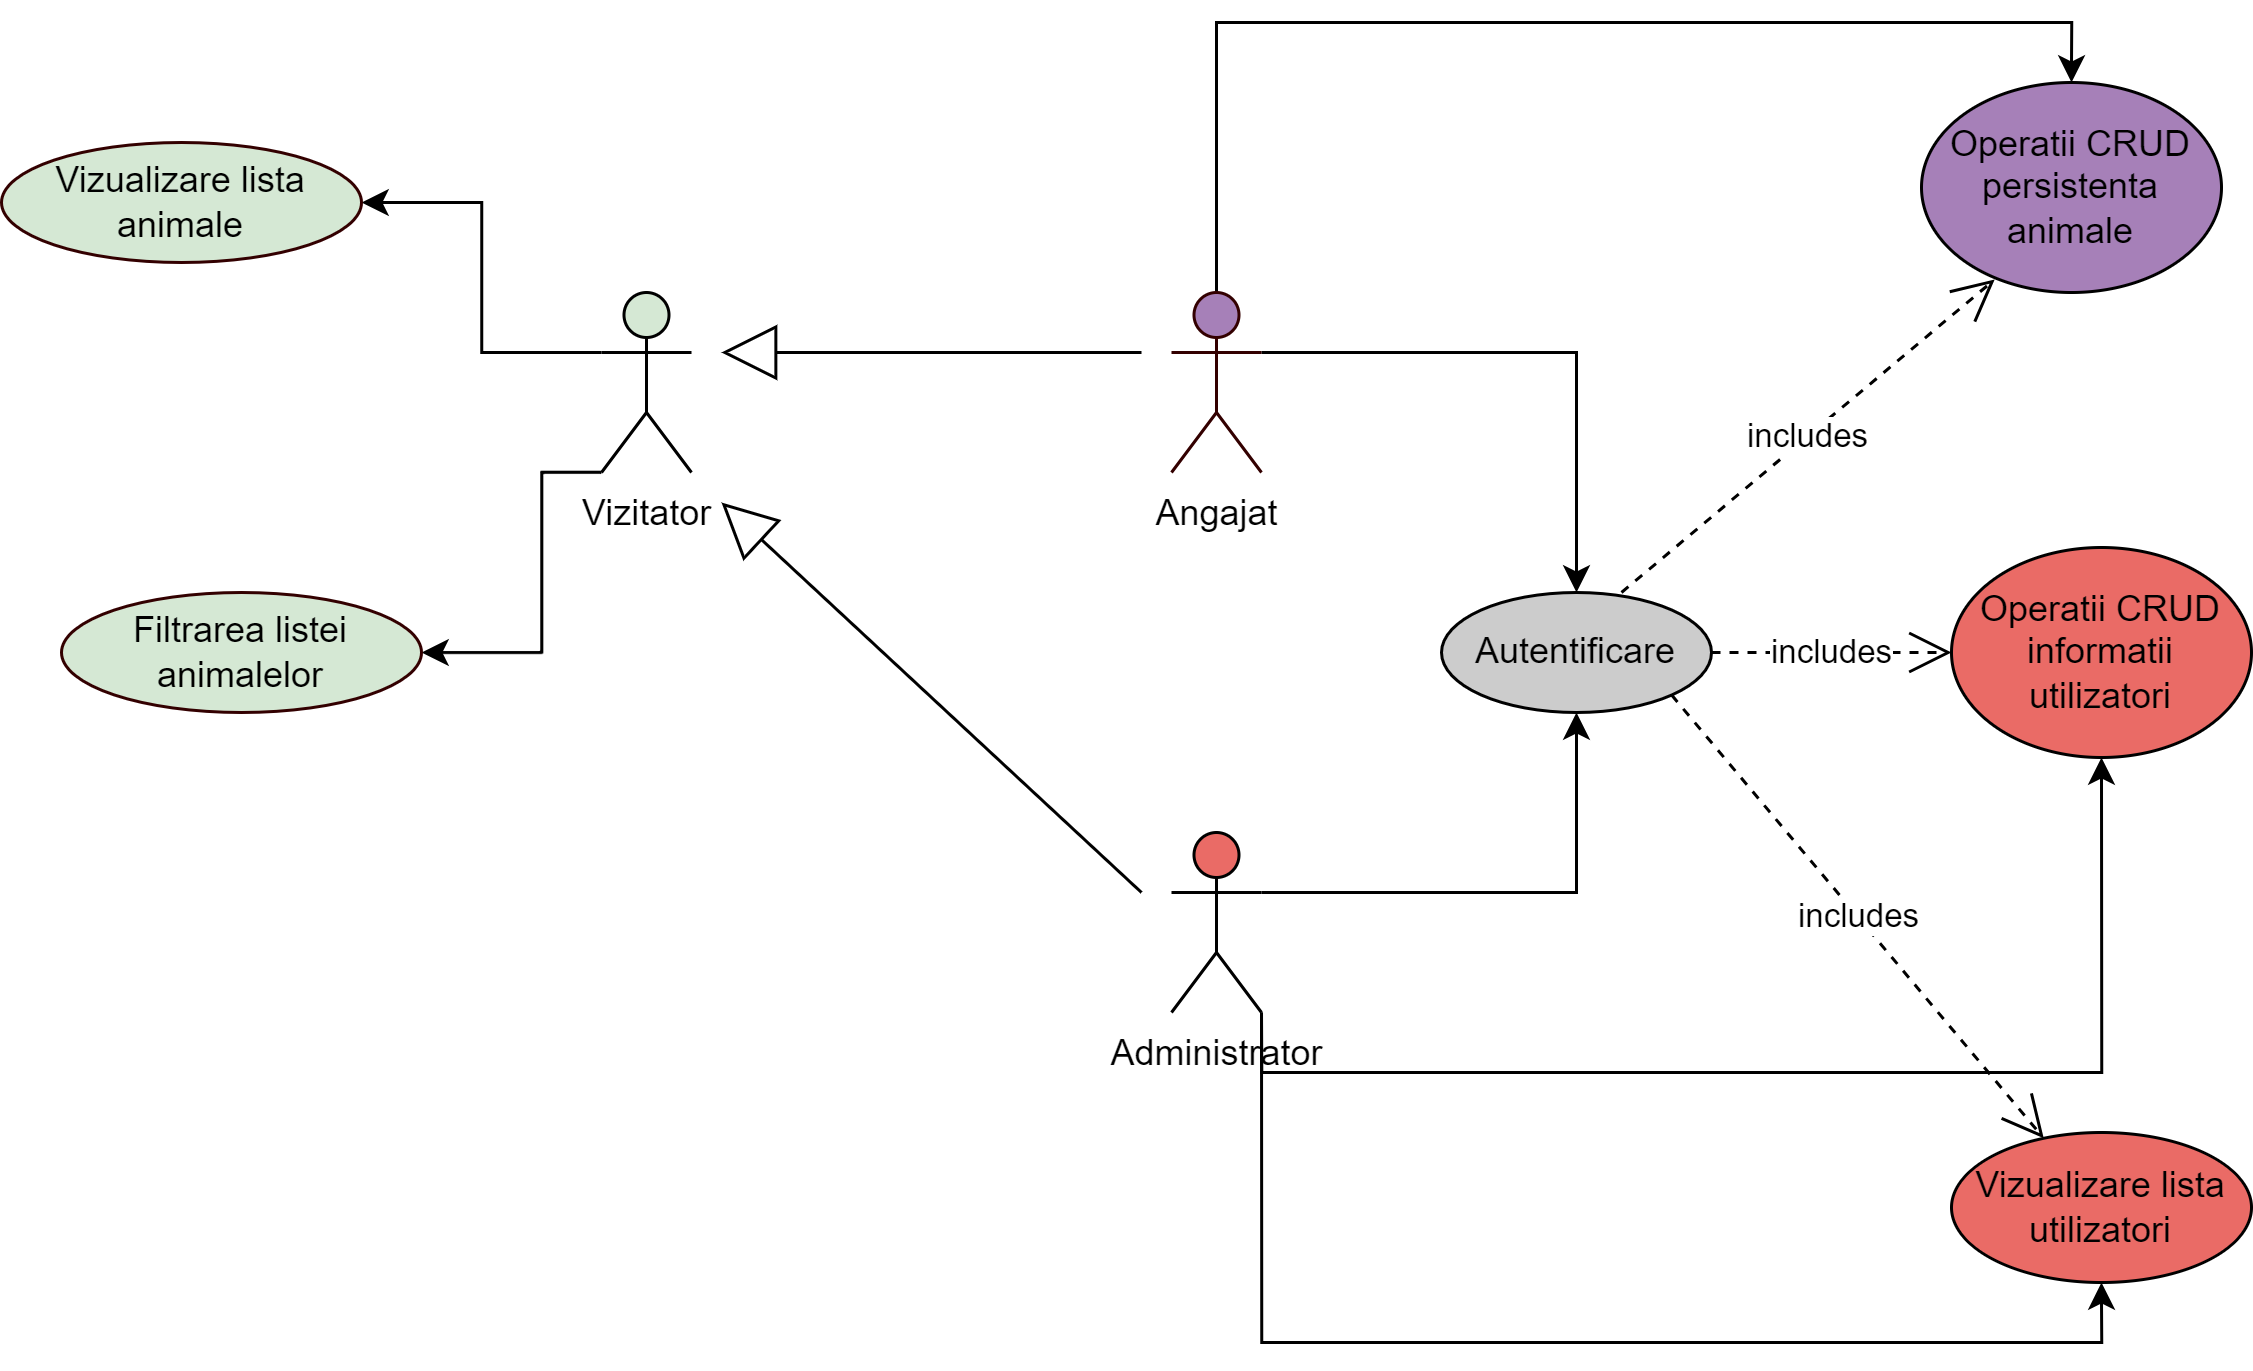

The diagram above was exported from draw.io. Its source (the exported page's mxGraphModel, read from the mxfile embedded in the PNG):
<mxGraphModel dx="1643" dy="662" grid="1" gridSize="10" guides="1" tooltips="1" connect="1" arrows="1" fold="1" page="1" pageScale="1" pageWidth="850" pageHeight="1100" math="0" shadow="0">
  <root>
    <mxCell id="0" />
    <mxCell id="1" parent="0" />
    <mxCell id="Ao7uyUD_oVXckLt8pUQu-18" style="edgeStyle=orthogonalEdgeStyle;rounded=0;orthogonalLoop=1;jettySize=auto;html=1;exitX=0;exitY=0.3333333333333333;exitDx=0;exitDy=0;exitPerimeter=0;entryX=1;entryY=0.5;entryDx=0;entryDy=0;" edge="1" parent="1" source="Ao7uyUD_oVXckLt8pUQu-1" target="Ao7uyUD_oVXckLt8pUQu-15">
      <mxGeometry relative="1" as="geometry" />
    </mxCell>
    <mxCell id="Ao7uyUD_oVXckLt8pUQu-20" style="edgeStyle=orthogonalEdgeStyle;rounded=0;orthogonalLoop=1;jettySize=auto;html=1;exitX=0;exitY=1;exitDx=0;exitDy=0;exitPerimeter=0;entryX=1;entryY=0.5;entryDx=0;entryDy=0;" edge="1" parent="1" source="Ao7uyUD_oVXckLt8pUQu-1" target="Ao7uyUD_oVXckLt8pUQu-16">
      <mxGeometry relative="1" as="geometry">
        <Array as="points">
          <mxPoint x="-50" y="260" />
          <mxPoint x="-50" y="320" />
        </Array>
      </mxGeometry>
    </mxCell>
    <mxCell id="Ao7uyUD_oVXckLt8pUQu-1" value="Vizitator" style="shape=umlActor;verticalLabelPosition=bottom;verticalAlign=top;html=1;outlineConnect=0;fillColor=#D5E8D4;" vertex="1" parent="1">
      <mxGeometry x="-30" y="200" width="30" height="60" as="geometry" />
    </mxCell>
    <mxCell id="Ao7uyUD_oVXckLt8pUQu-2" value="Autentificare" style="ellipse;whiteSpace=wrap;html=1;fillColor=#CCCCCC;" vertex="1" parent="1">
      <mxGeometry x="250" y="300" width="90" height="40" as="geometry" />
    </mxCell>
    <mxCell id="Ao7uyUD_oVXckLt8pUQu-22" style="edgeStyle=orthogonalEdgeStyle;rounded=0;orthogonalLoop=1;jettySize=auto;html=1;exitX=1;exitY=0.3333333333333333;exitDx=0;exitDy=0;exitPerimeter=0;entryX=0.5;entryY=1;entryDx=0;entryDy=0;" edge="1" parent="1" source="Ao7uyUD_oVXckLt8pUQu-5" target="Ao7uyUD_oVXckLt8pUQu-2">
      <mxGeometry relative="1" as="geometry" />
    </mxCell>
    <mxCell id="Ao7uyUD_oVXckLt8pUQu-29" style="edgeStyle=orthogonalEdgeStyle;rounded=0;orthogonalLoop=1;jettySize=auto;html=1;exitX=1;exitY=1;exitDx=0;exitDy=0;exitPerimeter=0;entryX=0.5;entryY=1;entryDx=0;entryDy=0;" edge="1" parent="1" source="Ao7uyUD_oVXckLt8pUQu-5" target="Ao7uyUD_oVXckLt8pUQu-25">
      <mxGeometry relative="1" as="geometry" />
    </mxCell>
    <mxCell id="Ao7uyUD_oVXckLt8pUQu-30" style="edgeStyle=orthogonalEdgeStyle;rounded=0;orthogonalLoop=1;jettySize=auto;html=1;exitX=1;exitY=1;exitDx=0;exitDy=0;exitPerimeter=0;entryX=0.5;entryY=1;entryDx=0;entryDy=0;" edge="1" parent="1" source="Ao7uyUD_oVXckLt8pUQu-5" target="Ao7uyUD_oVXckLt8pUQu-24">
      <mxGeometry relative="1" as="geometry" />
    </mxCell>
    <mxCell id="Ao7uyUD_oVXckLt8pUQu-5" value="Administrator" style="shape=umlActor;verticalLabelPosition=bottom;verticalAlign=top;html=1;outlineConnect=0;fillColor=#EA6B66;" vertex="1" parent="1">
      <mxGeometry x="160" y="380" width="30" height="60" as="geometry" />
    </mxCell>
    <mxCell id="Ao7uyUD_oVXckLt8pUQu-21" style="edgeStyle=orthogonalEdgeStyle;rounded=0;orthogonalLoop=1;jettySize=auto;html=1;exitX=1;exitY=0.3333333333333333;exitDx=0;exitDy=0;exitPerimeter=0;entryX=0.5;entryY=0;entryDx=0;entryDy=0;" edge="1" parent="1" source="Ao7uyUD_oVXckLt8pUQu-11" target="Ao7uyUD_oVXckLt8pUQu-2">
      <mxGeometry relative="1" as="geometry" />
    </mxCell>
    <mxCell id="Ao7uyUD_oVXckLt8pUQu-31" style="edgeStyle=orthogonalEdgeStyle;rounded=0;orthogonalLoop=1;jettySize=auto;html=1;exitX=0.5;exitY=0;exitDx=0;exitDy=0;exitPerimeter=0;entryX=0.5;entryY=0;entryDx=0;entryDy=0;" edge="1" parent="1" source="Ao7uyUD_oVXckLt8pUQu-11" target="Ao7uyUD_oVXckLt8pUQu-23">
      <mxGeometry relative="1" as="geometry" />
    </mxCell>
    <mxCell id="Ao7uyUD_oVXckLt8pUQu-11" value="Angajat" style="shape=umlActor;verticalLabelPosition=bottom;verticalAlign=top;html=1;outlineConnect=0;strokeColor=#330000;fillColor=#A680B8;" vertex="1" parent="1">
      <mxGeometry x="160" y="200" width="30" height="60" as="geometry" />
    </mxCell>
    <mxCell id="Ao7uyUD_oVXckLt8pUQu-13" value="" style="endArrow=block;endSize=16;endFill=0;html=1;rounded=0;" edge="1" parent="1">
      <mxGeometry width="160" relative="1" as="geometry">
        <mxPoint x="150" y="220" as="sourcePoint" />
        <mxPoint x="10" y="220" as="targetPoint" />
      </mxGeometry>
    </mxCell>
    <mxCell id="Ao7uyUD_oVXckLt8pUQu-14" value="" style="endArrow=block;endSize=16;endFill=0;html=1;rounded=0;" edge="1" parent="1">
      <mxGeometry width="160" relative="1" as="geometry">
        <mxPoint x="150" y="400" as="sourcePoint" />
        <mxPoint x="10" y="270" as="targetPoint" />
      </mxGeometry>
    </mxCell>
    <mxCell id="Ao7uyUD_oVXckLt8pUQu-15" value="Vizualizare lista animale" style="ellipse;whiteSpace=wrap;html=1;strokeColor=#330000;fillColor=#D5E8D4;" vertex="1" parent="1">
      <mxGeometry x="-230" y="150" width="120" height="40" as="geometry" />
    </mxCell>
    <mxCell id="Ao7uyUD_oVXckLt8pUQu-16" value="Filtrarea listei animalelor" style="ellipse;whiteSpace=wrap;html=1;strokeColor=#330000;fillColor=#D5E8D4;" vertex="1" parent="1">
      <mxGeometry x="-210" y="300" width="120" height="40" as="geometry" />
    </mxCell>
    <mxCell id="Ao7uyUD_oVXckLt8pUQu-23" value="Operatii CRUD persistenta animale" style="ellipse;whiteSpace=wrap;html=1;fillColor=#A680B8;" vertex="1" parent="1">
      <mxGeometry x="410" y="130" width="100" height="70" as="geometry" />
    </mxCell>
    <mxCell id="Ao7uyUD_oVXckLt8pUQu-24" value="Operatii CRUD informatii utilizatori" style="ellipse;whiteSpace=wrap;html=1;fillColor=#EA6B66;" vertex="1" parent="1">
      <mxGeometry x="420" y="285" width="100" height="70" as="geometry" />
    </mxCell>
    <mxCell id="Ao7uyUD_oVXckLt8pUQu-25" value="Vizualizare lista utilizatori" style="ellipse;whiteSpace=wrap;html=1;fillColor=#EA6B66;" vertex="1" parent="1">
      <mxGeometry x="420" y="480" width="100" height="50" as="geometry" />
    </mxCell>
    <mxCell id="Ao7uyUD_oVXckLt8pUQu-26" value="includes" style="endArrow=open;endSize=12;dashed=1;html=1;rounded=0;entryX=0.244;entryY=0.938;entryDx=0;entryDy=0;entryPerimeter=0;" edge="1" parent="1" target="Ao7uyUD_oVXckLt8pUQu-23">
      <mxGeometry width="160" relative="1" as="geometry">
        <mxPoint x="310" y="300" as="sourcePoint" />
        <mxPoint x="400" y="260" as="targetPoint" />
      </mxGeometry>
    </mxCell>
    <mxCell id="Ao7uyUD_oVXckLt8pUQu-27" value="includes" style="endArrow=open;endSize=12;dashed=1;html=1;rounded=0;entryX=0;entryY=0.5;entryDx=0;entryDy=0;exitX=1;exitY=0.5;exitDx=0;exitDy=0;" edge="1" parent="1" source="Ao7uyUD_oVXckLt8pUQu-2" target="Ao7uyUD_oVXckLt8pUQu-24">
      <mxGeometry width="160" relative="1" as="geometry">
        <mxPoint x="320" y="310" as="sourcePoint" />
        <mxPoint x="444" y="206" as="targetPoint" />
      </mxGeometry>
    </mxCell>
    <mxCell id="Ao7uyUD_oVXckLt8pUQu-28" value="includes" style="endArrow=open;endSize=12;dashed=1;html=1;rounded=0;exitX=1;exitY=1;exitDx=0;exitDy=0;" edge="1" parent="1" source="Ao7uyUD_oVXckLt8pUQu-2" target="Ao7uyUD_oVXckLt8pUQu-25">
      <mxGeometry width="160" relative="1" as="geometry">
        <mxPoint x="260" y="530" as="sourcePoint" />
        <mxPoint x="384" y="426" as="targetPoint" />
      </mxGeometry>
    </mxCell>
  </root>
</mxGraphModel>